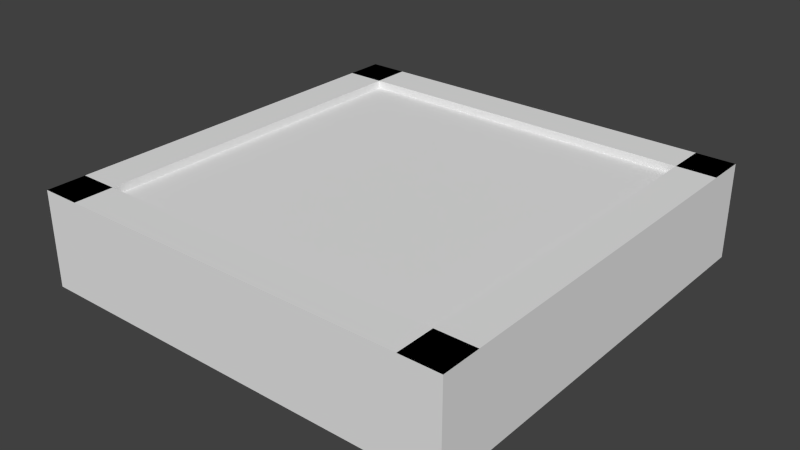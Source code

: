 # Source: ichousing.blend  (saved by Blender 2.71.5; exported with 4.5.12 LTS)
import bpy
from mathutils import Matrix  # noqa: F401  (used for matrix-valued properties, if any)

bpy.ops.wm.read_factory_settings(use_empty=True)
scene = bpy.context.scene
scene.name = 'Scene'

# ---- collections
col_collection_1 = bpy.data.collections.new('Collection 1'); scene.collection.children.link(col_collection_1)

# ---- materials (node trees are filled in below, after node groups)
mat_material = bpy.data.materials.new('Material')
mat_material.alpha_threshold = 0.0
mat_material.use_transparent_shadow = False
mat_material.roughness = 0.5
mat_material.line_color = (0.0, 0.0, 0.0, 1.0)

# ---- material node trees

# ---- world
world_world = bpy.data.worlds.new('World'); scene.world = world_world
world_world.color = (0.05088, 0.05088, 0.05088)
world_world.use_sun_shadow = False
world_world.sun_shadow_jitter_overblur = 0.0
world_world.cycles.sampling_method = 'MANUAL'
world_world.cycles.sample_map_resolution = 256

# ---- meshes
me_plane = bpy.data.meshes.new('Plane')
me_plane.from_pydata([(-1.0, -1.0, 0.1406), (1.0, -1.0, 0.1406), (-1.0, 1.0, 0.1406), (1.0, 1.0, 0.1406)], [], [(0, 1, 3, 2)])
_uv = me_plane.uv_layers.new(name='UVMap')
_uv.uv.foreach_set('vector', [0.4375, 0.09375, 0.7188, 0.09375, 0.7188, 0.375, 0.4375, 0.375])
me_plane.use_remesh_preserve_volume = False
me_plane.use_remesh_preserve_attributes = False
me_plane.use_mirror_vertex_groups = False
me_plane.update()
me_base_005 = bpy.data.meshes.new('base.005')
me_base_005.from_pydata([(-12.6, -0.6, -1.0), (-12.6, 0.6, -1.0), (-11.4, 0.6, -1.0), (-11.4, -0.6, -1.0), (-12.6, -0.6, -0.6938), (-12.6, 0.6, -0.6938), (-11.4, 0.6, -0.6938), (-11.4, -0.6, -0.6938), (-0.6, -0.6, -1.0), (-0.6, 0.6, -1.0), (0.6, 0.6, -1.0), (0.6, -0.6, -1.0), (-0.6, -0.6, -0.6938), (-0.6, 0.6, -0.6938), (0.6, 0.6, -0.6938), (0.6, -0.6, -0.6938), (-12.6, -0.6, -1.0), (-12.6, -0.4909, -1.0), (0.6, -0.4909, -1.0), (0.6, -0.6, -1.0), (-12.6, -0.6, -0.6938), (-12.6, -0.4909, -0.6938), (0.6, -0.4909, -0.6938), (0.6, -0.6, -0.6938), (-12.6, 0.4909, -1.0), (-12.6, 0.6, -1.0), (0.6, 0.6, -1.0), (0.6, 0.4909, -1.0), (-12.6, 0.4909, -0.6938), (-12.6, 0.6, -0.6938), (0.6, 0.6, -0.6938), (0.6, 0.4909, -0.6938)], [], [(4, 5, 1, 0), (6, 7, 3, 2), (7, 6, 5, 4), (12, 13, 9, 8), (14, 15, 11, 10), (15, 14, 13, 12), (21, 22, 18, 17), (23, 20, 16, 19), (23, 22, 21, 20), (29, 30, 26, 25), (31, 28, 24, 27), (31, 30, 29, 28)])
_uv = me_base_005.uv_layers.new(name='UVMap')
_uv.uv.foreach_set('vector', [0.09375, 0.03125, 0.4375, 0.03125, 0.4375, 0.09375, 0.09375, 0.09375, 0.09375, 0.03125, 0.4375, 0.03125, 0.4375, 0.09375, 0.09375, 0.09375, 0.125, 0.03125, 0.125, 0.375, 0.09375, 0.375, 0.09375, 0.03125, 0.09375, 0.03125, 0.4375, 0.03125, 0.4375, 0.0625, 0.09375, 0.0625, 0.09375, 0.03125, 0.4375, 0.03125, 0.4375, 0.0625, 0.09375, 0.0625, 0.4375, 0.03125, 0.4375, 0.375, 0.4062, 0.375, 0.4062, 0.03125, 0.09375, 0.03125, 0.4375, 0.03125, 0.4375, 0.09375, 0.09375, 0.09375, 0.09375, 0.03125, 0.4375, 0.03125, 0.4375, 0.09375, 0.09375, 0.09375, 0.4375, 0.03125, 0.4375, 0.0625, 0.09375, 0.0625, 0.09375, 0.03125, 0.09375, 0.03125, 0.4375, 0.03125, 0.4375, 0.0625, 0.09375, 0.0625, 0.09375, 0.03125, 0.4375, 0.03125, 0.4375, 0.0625, 0.09375, 0.0625, 0.4375, 0.3438, 0.4375, 0.375, 0.09375, 0.375, 0.09375, 0.3438])
me_base_005.materials.append(mat_material)
me_base_005.use_remesh_preserve_volume = False
me_base_005.use_remesh_preserve_attributes = False
me_base_005.use_mirror_vertex_groups = False
me_base_005.update()

# ---- objects
ob_plane = bpy.data.objects.new('Plane', me_plane)
ob_base_005 = bpy.data.objects.new('base.005', me_base_005)

# ---- transforms, parenting, visibility, modifiers, constraints
ob_plane.location = (0.0, 0.0, 0.0)
ob_plane.scale = (0.3125, 0.3125, 1.0)
ob_plane.lineart.crease_threshold = 0.0
ob_base_005.location = (0.3125, 0.0, 0.5)
ob_base_005.scale = (0.05208, 0.5729, 0.5)
ob_base_005.lineart.crease_threshold = 0.0

# ---- collection membership
col_collection_1.objects.link(ob_plane)
col_collection_1.objects.link(ob_base_005)

# ---- scene / render settings (as saved in the file)
scene.frame_start = 1; scene.frame_end = 250; scene.frame_set(1)
scene.render.engine = 'BLENDER_EEVEE_NEXT'
scene.render.image_settings.color_mode = 'RGB'
scene.render.image_settings.compression = 90
scene.render.resolution_percentage = 50
scene.render.dither_intensity = 0.0
scene.cycles.use_denoising = False
scene.cycles.samples = 10
scene.cycles.sampling_pattern = 'TABULATED_SOBOL'
scene.cycles.light_sampling_threshold = 0.0
scene.cycles.use_adaptive_sampling = False
scene.cycles.use_light_tree = False
scene.cycles.blur_glossy = 0.0
scene.cycles.pixel_filter_type = 'GAUSSIAN'
scene.cycles.sample_clamp_indirect = 0.0
scene.view_settings.view_transform = 'Standard'
bpy.context.view_layer.update()

# ---- added for rendering (the .blend has no active camera and no usable light): camera, sun
cam_auto = bpy.data.cameras.new('AutoCamera')
cam_auto.lens = 50.0
cam_auto.sensor_width = 36.0
cam_auto.clip_end = 1000.0
ob_auto_camera = bpy.data.objects.new('AutoCamera', cam_auto)
scene.collection.objects.link(ob_auto_camera)
ob_auto_camera.location = (0.910656, -1.09279, 0.805093)
ob_auto_camera.rotation_euler = (1.09748, -7.21219e-08, 0.694738)
scene.camera = ob_auto_camera
light_auto_sun = bpy.data.lights.new('AutoSun', 'SUN')
light_auto_sun.energy = 3.0
light_auto_sun.angle = 0.0523599
ob_auto_sun = bpy.data.objects.new('AutoSun', light_auto_sun)
scene.collection.objects.link(ob_auto_sun)
ob_auto_sun.rotation_euler = (0.872665, 0.174533, 0.523599)
bpy.context.view_layer.update()
